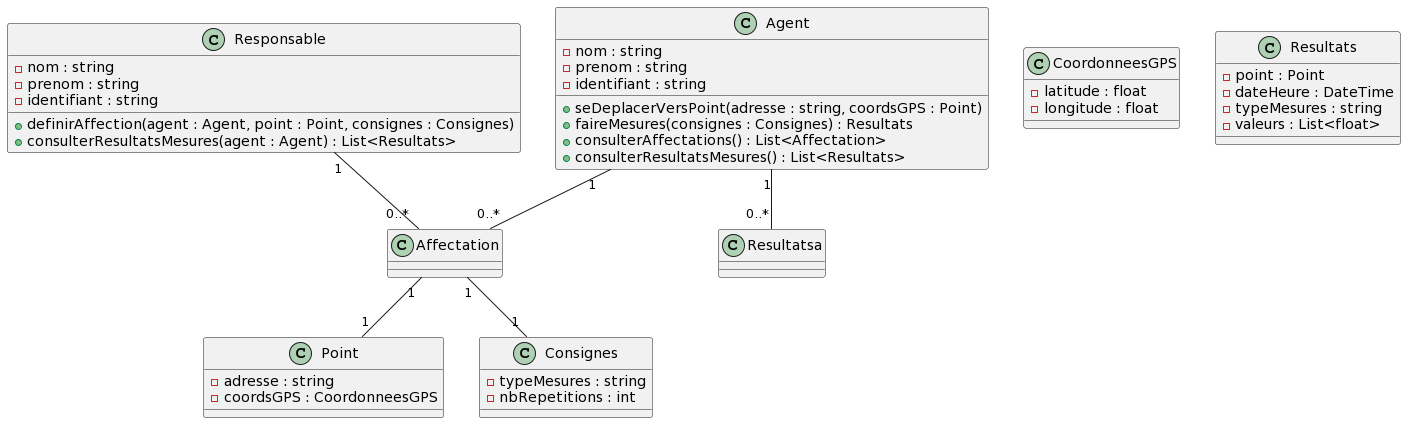

The diagram above was rendered by PlantUML. Its source (embedded in the PNG):
@startuml
class Agent {
  -nom : string
  -prenom : string
  -identifiant : string
  +seDeplacerVersPoint(adresse : string, coordsGPS : Point)
  +faireMesures(consignes : Consignes) : Resultats
  +consulterAffectations() : List<Affectation>
  +consulterResultatsMesures() : List<Resultats>
}

class Responsable {
  -nom : string
  -prenom : string
  -identifiant : string
  +definirAffection(agent : Agent, point : Point, consignes : Consignes)
  +consulterResultatsMesures(agent : Agent) : List<Resultats>
}

class Point {
  -adresse : string
  -coordsGPS : CoordonneesGPS
}

class CoordonneesGPS {
  -latitude : float
  -longitude : float 
}

class Consignes {
  -typeMesures : string
  -nbRepetitions : int
}

class Resultats {
  -point : Point
  -dateHeure : DateTime 
  -typeMesures : string
  -valeurs : List<float>
}

Agent "1" -- "0..*" Affectation
Responsable "1" -- "0..*" Affectation
Affectation "1" -- "1" Point
Affectation "1" -- "1" Consignes 
Agent "1" -- "0..*" Resultatsa
@enduml